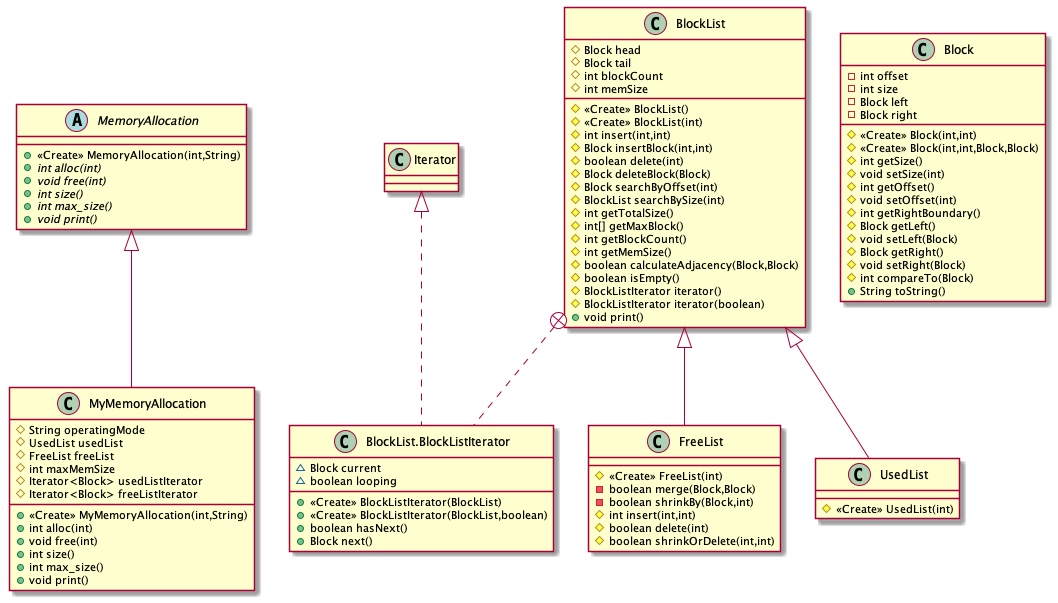

The diagram above was rendered by PlantUML. Its source (embedded in the PNG):
@startuml
class MyMemoryAllocation {
# String operatingMode
# UsedList usedList
# FreeList freeList
# int maxMemSize
# Iterator<Block> usedListIterator
# Iterator<Block> freeListIterator
+ <<Create>> MyMemoryAllocation(int,String)
+ int alloc(int)
+ void free(int)
+ int size()
+ int max_size()
+ void print()
}
abstract class MemoryAllocation {
+ <<Create>> MemoryAllocation(int,String)
+ {abstract}int alloc(int)
+ {abstract}void free(int)
+ {abstract}int size()
+ {abstract}int max_size()
+ {abstract}void print()
}
class BlockList {
# Block head
# Block tail
# int blockCount
# int memSize
# <<Create>> BlockList()
# <<Create>> BlockList(int)
# int insert(int,int)
# Block insertBlock(int,int)
# boolean delete(int)
# Block deleteBlock(Block)
# Block searchByOffset(int)
# BlockList searchBySize(int)
# int getTotalSize()
# int[] getMaxBlock()
# int getBlockCount()
# int getMemSize()
# boolean calculateAdjacency(Block,Block)
# boolean isEmpty()
# BlockListIterator iterator()
# BlockListIterator iterator(boolean)
+ void print()
}
class BlockList.BlockListIterator {
~ Block current
~ boolean looping
+ <<Create>> BlockListIterator(BlockList)
+ <<Create>> BlockListIterator(BlockList,boolean)
+ boolean hasNext()
+ Block next()
}
class FreeList {
# <<Create>> FreeList(int)
- boolean merge(Block,Block)
- boolean shrinkBy(Block,int)
# int insert(int,int)
# boolean delete(int)
# boolean shrinkOrDelete(int,int)
}
class Block {
- int offset
- int size
- Block left
- Block right
# <<Create>> Block(int,int)
# <<Create>> Block(int,int,Block,Block)
# int getSize()
# void setSize(int)
# int getOffset()
# void setOffset(int)
# int getRightBoundary()
# Block getLeft()
# void setLeft(Block)
# Block getRight()
# void setRight(Block)
# int compareTo(Block)
+ String toString()
}
class UsedList {
# <<Create>> UsedList(int)
}


MemoryAllocation <|-- MyMemoryAllocation
BlockList +.. BlockList.BlockListIterator
Iterator <|.. BlockList.BlockListIterator
BlockList <|-- FreeList
BlockList <|-- UsedList
@enduml